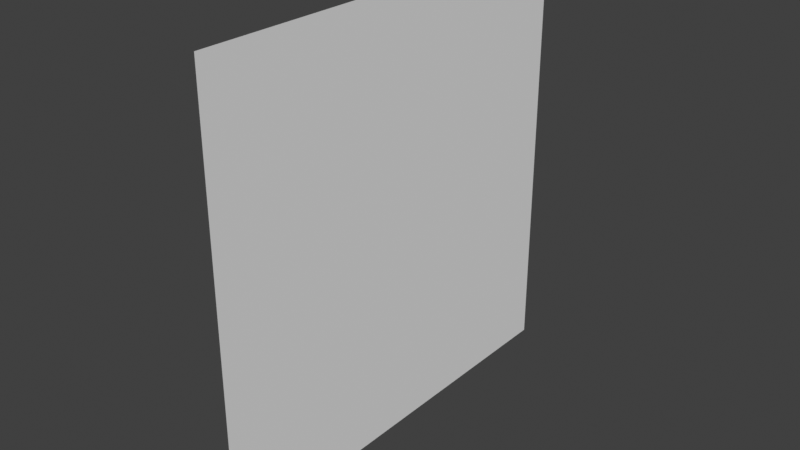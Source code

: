 # Source: quad.blend  (saved by Blender 5.1.30; exported with 4.5.12 LTS)
import bpy
from mathutils import Matrix  # noqa: F401  (used for matrix-valued properties, if any)

bpy.ops.wm.read_factory_settings(use_empty=True)
scene = bpy.context.scene
scene.name = 'Scene'

# ---- collections
col_collection = bpy.data.collections.new('Collection'); scene.collection.children.link(col_collection)

# ---- images (referenced by path relative to the original .blend; pixels are not part of the script)
import os
ASSET_DIR = os.environ.get("B2B_ASSET_DIR", "")  # directory of the original .blend (textures are referenced by path, not embedded)
HERE = os.path.dirname(os.path.abspath(__file__))  # packed textures are extracted next to this script under _unpacked/

def load_image(name, relpath, width, height, colorspace="sRGB"):
    """Load a texture the original file referenced (path relative to the .blend, or extracted next to this script)."""
    p = next((c for c in (os.path.join(HERE, relpath), os.path.join(ASSET_DIR, relpath)) if relpath and os.path.exists(c)), "")
    if p:
        img = bpy.data.images.load(p, check_existing=True)
        img.name = name
    else:  # same state as the original file: an image datablock whose file is absent (Cycles renders it pink)
        img = bpy.data.images.new(name, width, height)
        img.source = "FILE"
        img.filepath = "//" + (relpath or name)
    img.colorspace_settings.name = colorspace
    return img
img_grass_jpeg = load_image('grass.jpeg', 'grass.jpeg', 1024, 1024, 'sRGB')

# ---- materials (node trees are filled in below, after node groups)
mat_texturemat = bpy.data.materials.new('textureMat')

# ---- material node trees
mat_texturemat.use_nodes = True; mat_texturemat.node_tree.nodes.clear()
_N = mat_texturemat.node_tree.nodes; _L = mat_texturemat.node_tree.links
n0 = _N.new('ShaderNodeBsdfPrincipled'); n0.name = 'Principled BSDF'; n0.location = (-200, 100)
n0.inputs[2].default_value = 1.0
n1 = _N.new('ShaderNodeOutputMaterial'); n1.name = 'Material Output'; n1.location = (200, 100)
n2 = _N.new('ShaderNodeTexImage'); n2.name = 'Image Texture'; n2.location = (-490, 80)
n2.image = img_grass_jpeg
_L.new(n0.outputs[0], n1.inputs[0])
n1.is_active_output = True

# ---- world
world_world = bpy.data.worlds.new('World'); scene.world = world_world
world_world.use_nodes = True; world_world.node_tree.nodes.clear()
_N = world_world.node_tree.nodes; _L = world_world.node_tree.links
n0 = _N.new('ShaderNodeOutputWorld'); n0.name = 'World Output'; n0.location = (200, 100)
n1 = _N.new('ShaderNodeBackground'); n1.name = 'Background'; n1.location = (-200, 100)
n1.inputs[0].default_value = (0.05088, 0.05088, 0.05088, 1.0)
_L.new(n1.outputs[0], n0.inputs[0])
n0.is_active_output = True
world_world.color = (0.05088, 0.05088, 0.05088)
world_world.sun_shadow_jitter_overblur = 0.0

# ---- meshes
me_plane = bpy.data.meshes.new('Plane')
me_plane.from_pydata([(2.186e-08, -0.5, 0.5), (-2.186e-08, -0.5, -0.5), (2.186e-08, 0.5, 0.5), (-2.186e-08, 0.5, -0.5)], [], [(0, 1, 3, 2)])
_uv = me_plane.uv_layers.new(name='UVMap')
_uv.uv.foreach_set('vector', [1.192e-07, 1.0, -1.192e-07, 0.0, 1.0, -1.192e-07, 1.0, 1.0])
me_plane.materials.append(mat_texturemat)
me_plane.update()

# ---- objects
ob_quad = bpy.data.objects.new('quad', me_plane)

# ---- transforms, parenting, visibility, modifiers, constraints
ob_quad.location = (0.0, 0.0, 0.0)

# ---- collection membership
col_collection.objects.link(ob_quad)

# ---- scene / render settings (as saved in the file)
scene.frame_start = 1; scene.frame_end = 250; scene.frame_set(1)
scene.render.engine = 'BLENDER_EEVEE_NEXT'
scene.render.bake_bias = 0.0
scene.render.bake_samples = 0
scene.cycles.sampling_pattern = 'TABULATED_SOBOL'
scene.eevee.use_volume_custom_range = False
scene.view_settings.view_transform = 'Standard'
bpy.context.view_layer.update()

# ---- added for rendering (the .blend has no active camera and no usable light): camera, sun
cam_auto = bpy.data.cameras.new('AutoCamera')
cam_auto.lens = 50.0
cam_auto.sensor_width = 36.0
cam_auto.clip_end = 1000.0
ob_auto_camera = bpy.data.objects.new('AutoCamera', cam_auto)
scene.collection.objects.link(ob_auto_camera)
ob_auto_camera.location = (1.30847, -1.57016, 1.04677)
ob_auto_camera.rotation_euler = (1.09748, -7.21219e-08, 0.694738)
scene.camera = ob_auto_camera
light_auto_sun = bpy.data.lights.new('AutoSun', 'SUN')
light_auto_sun.energy = 3.0
light_auto_sun.angle = 0.0523599
ob_auto_sun = bpy.data.objects.new('AutoSun', light_auto_sun)
scene.collection.objects.link(ob_auto_sun)
ob_auto_sun.rotation_euler = (0.872665, 0.174533, 0.523599)
bpy.context.view_layer.update()

